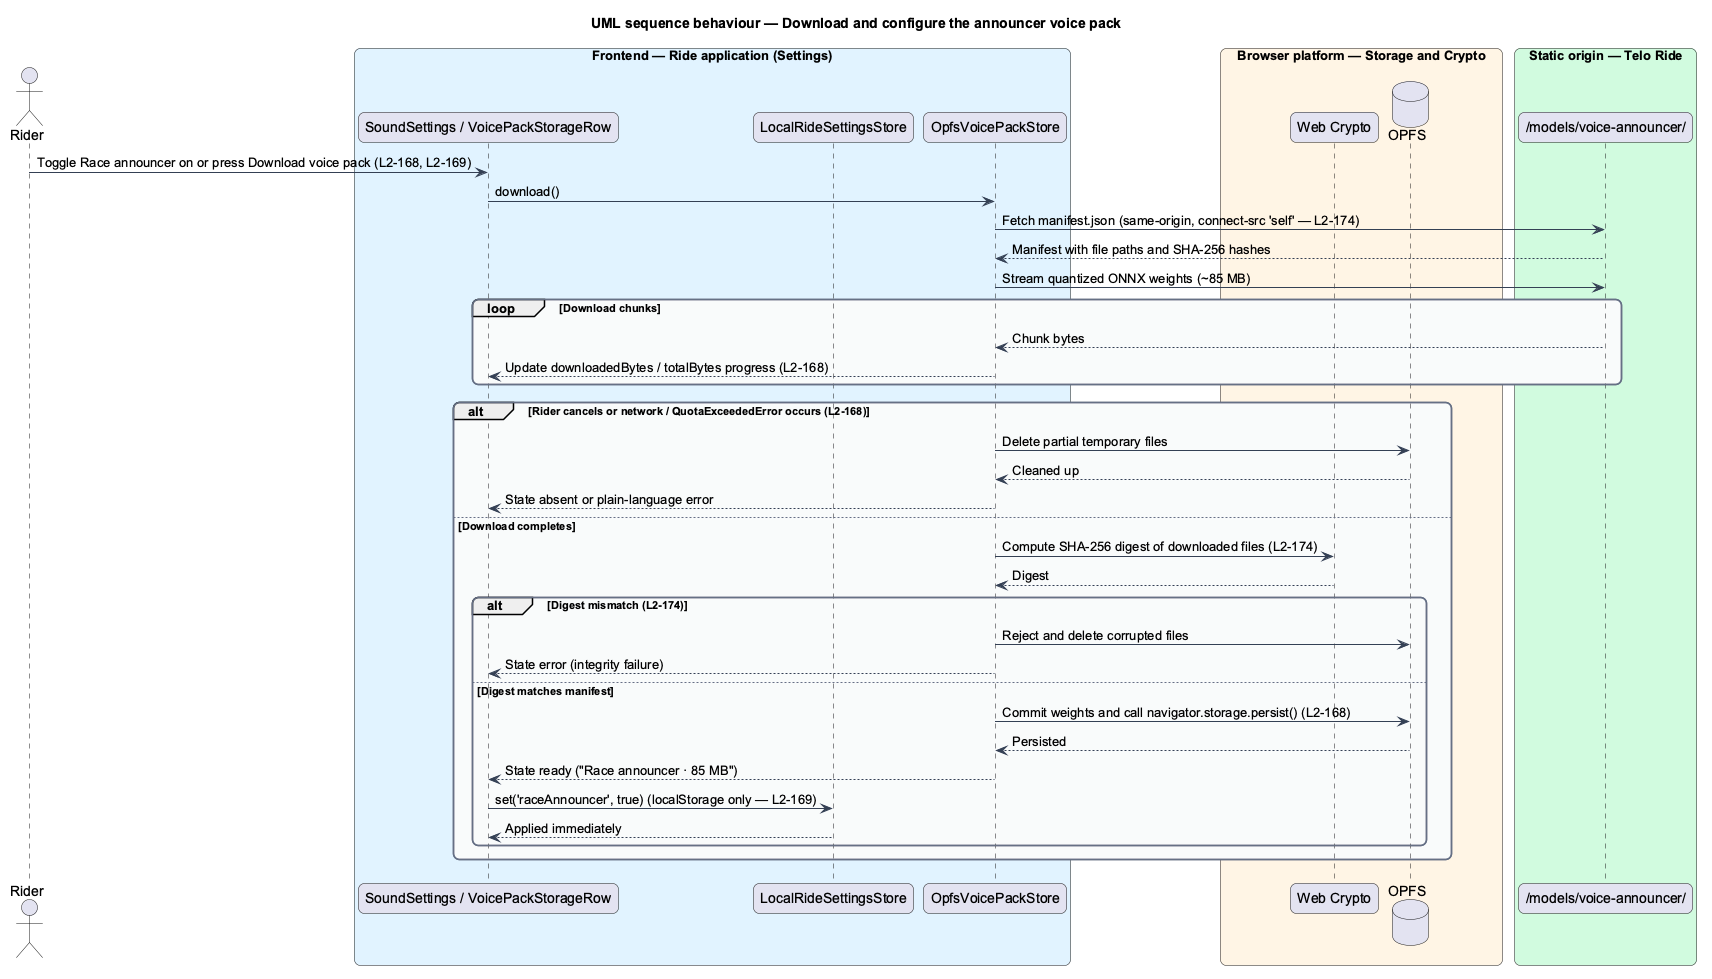

The diagram above was rendered by PlantUML. Its source (embedded in the PNG):
@startuml
title UML sequence behaviour — Download and configure the announcer voice pack
skinparam backgroundColor #FFFFFF
skinparam shadowing false
skinparam roundcorner 12
skinparam defaultFontName Arial
skinparam ArrowColor #344054
skinparam rectangle {
  BorderColor #344054
  FontColor #101828
}
skinparam package {
  BorderColor #667085
  FontColor #101828
  BackgroundColor #F9FAFB
}

actor "Rider" as rider
box "Frontend — Ride application (Settings)" #E0F2FE
  participant "SoundSettings / VoicePackStorageRow" as ui
  participant "LocalRideSettingsStore" as settings
  participant "OpfsVoicePackStore" as store
end box
box "Browser platform — Storage and Crypto" #FFF4E5
  participant "Web Crypto" as crypto
  database "OPFS" as opfs
end box
box "Static origin — Telo Ride" #D1FADF
  participant "/models/voice-announcer/" as origin
end box

rider -> ui : Toggle Race announcer on or press Download voice pack (L2-168, L2-169)
ui -> store : download()
store -> origin : Fetch manifest.json (same-origin, connect-src 'self' — L2-174)
origin --> store : Manifest with file paths and SHA-256 hashes
store -> origin : Stream quantized ONNX weights (~85 MB)
loop Download chunks
  origin --> store : Chunk bytes
  store --> ui : Update downloadedBytes / totalBytes progress (L2-168)
end

alt Rider cancels or network / QuotaExceededError occurs (L2-168)
  store -> opfs : Delete partial temporary files
  opfs --> store : Cleaned up
  store --> ui : State absent or plain-language error
else Download completes
  store -> crypto : Compute SHA-256 digest of downloaded files (L2-174)
  crypto --> store : Digest
  alt Digest mismatch (L2-174)
    store -> opfs : Reject and delete corrupted files
    store --> ui : State error (integrity failure)
  else Digest matches manifest
    store -> opfs : Commit weights and call navigator.storage.persist() (L2-168)
    opfs --> store : Persisted
    store --> ui : State ready ("Race announcer · 85 MB")
    ui -> settings : set('raceAnnouncer', true) (localStorage only — L2-169)
    settings --> ui : Applied immediately
  end
end
@enduml